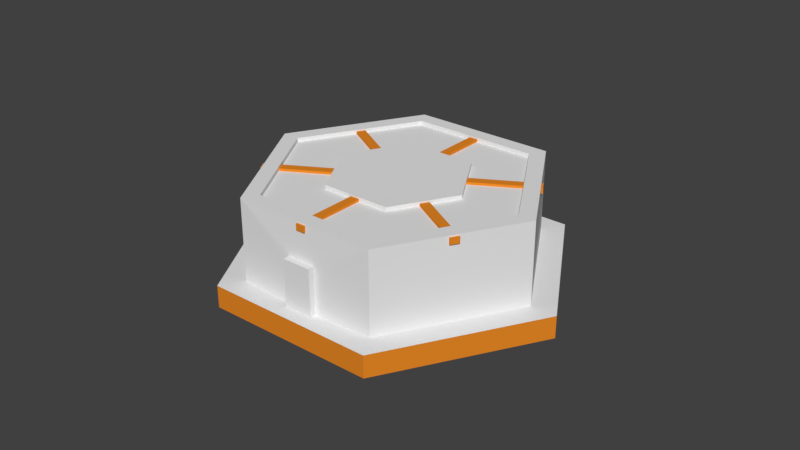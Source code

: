 # Source: room6.blend  (saved by Blender 2.79.0; exported with 4.5.12 LTS)
import bpy
from mathutils import Matrix  # noqa: F401  (used for matrix-valued properties, if any)

bpy.ops.wm.read_factory_settings(use_empty=True)
scene = bpy.context.scene
scene.name = 'Scene'

# ---- collections
col_collection_1 = bpy.data.collections.new('Collection 1'); scene.collection.children.link(col_collection_1)
col_collection_2 = bpy.data.collections.new('Collection 2'); scene.collection.children.link(col_collection_2)
col_collection_2.hide_render = True
col_collection_2.hide_viewport = True
col_collection_3 = bpy.data.collections.new('Collection 3'); scene.collection.children.link(col_collection_3)
col_collection_3.hide_render = True
col_collection_3.hide_viewport = True

# ---- materials (node trees are filled in below, after node groups)
mat_noche_estrellada = bpy.data.materials.new('noche-estrellada')
mat_noche_estrellada.alpha_threshold = 0.0
mat_noche_estrellada.use_transparent_shadow = False
mat_noche_estrellada.roughness = 0.5
mat_noche_estrellada.specular_intensity = 0.0
mat_wood = bpy.data.materials.new('Wood')
mat_wood.alpha_threshold = 0.0
mat_wood.use_transparent_shadow = False
mat_wood.diffuse_color = (0.8, 0.2484, 0.01914, 1.0)
mat_wood.roughness = 0.5
mat_guernica = bpy.data.materials.new('guernica')
mat_guernica.alpha_threshold = 0.0
mat_guernica.use_transparent_shadow = False
mat_guernica.roughness = 0.5
mat_guernica.specular_intensity = 0.0
mat_grito = bpy.data.materials.new('grito')
mat_grito.alpha_threshold = 0.0
mat_grito.use_transparent_shadow = False
mat_grito.roughness = 0.5
mat_grito.specular_intensity = 0.0
mat_tentacion = bpy.data.materials.new('tentacion')
mat_tentacion.alpha_threshold = 0.0
mat_tentacion.use_transparent_shadow = False
mat_tentacion.roughness = 0.5
mat_tentacion.specular_intensity = 0.0
mat_tiles = bpy.data.materials.new('Tiles')
mat_tiles.alpha_threshold = 0.0
mat_tiles.use_transparent_shadow = False
mat_tiles.roughness = 0.5
mat_material = bpy.data.materials.new('Material')
mat_material.alpha_threshold = 0.0
mat_material.use_transparent_shadow = False
mat_material.roughness = 0.5

# ---- material node trees

# ---- world
world_world = bpy.data.worlds.new('World'); scene.world = world_world
world_world.color = (0.05088, 0.05088, 0.05088)
world_world.use_sun_shadow = False
world_world.sun_shadow_jitter_overblur = 0.0
world_world.cycles.sampling_method = 'MANUAL'

# ---- meshes
me_cube_003 = bpy.data.meshes.new('Cube.003')
me_cube_003.from_pydata([], [], [])
me_cube_003.use_remesh_preserve_volume = False
me_cube_003.use_remesh_preserve_attributes = False
me_cube_003.use_mirror_vertex_groups = False
me_cube_003.update()
me_noche_estrellada_005 = bpy.data.meshes.new('noche-estrellada.005')
me_noche_estrellada_005.from_pydata([(2.8, -1.75, -0.3234), (2.8, -1.75, 0.3234), (-2.8, -1.75, -0.3234), (-2.8, -1.75, 0.3234), (2.8, 1.75, -0.3234), (2.8, 1.75, 0.3234), (-2.8, 1.75, 0.3234), (-2.8, 1.75, -0.3234)], [], [(2, 0, 1, 3), (0, 4, 5, 1), (3, 1, 5, 6), (2, 7, 4, 0), (4, 7, 6, 5), (2, 3, 6, 7)])
me_noche_estrellada_005.polygons.foreach_set('material_index', [1, 1, 1, 0, 1, 1])
_uv = me_noche_estrellada_005.uv_layers.new(name='UVMap')
_uv.uv.foreach_set('vector', [0.5, 0.0, 1.0, 0.0, 1.0, 0.0, 0.5, 0.0, 1.0, 0.0, 1.0, 0.5, 1.0, 0.5, 1.0, 0.0, 0.5, 0.0, 1.0, 0.0, 1.0, 0.5, 0.5, 0.5, 0.5, 0.0, 0.5, 0.5, 1.0, 0.5, 1.0, 0.0, 1.0, 0.5, 0.5, 0.5, 0.5, 0.5, 1.0, 0.5, 0.5, 0.0, 0.5, 0.0, 0.5, 0.5, 0.5, 0.5])
me_noche_estrellada_005.materials.append(mat_noche_estrellada)
me_noche_estrellada_005.materials.append(mat_wood)
me_noche_estrellada_005.use_remesh_preserve_volume = False
me_noche_estrellada_005.use_remesh_preserve_attributes = False
me_noche_estrellada_005.use_mirror_vertex_groups = False
me_noche_estrellada_005.update()
me_noche_estrellada_004 = bpy.data.meshes.new('noche-estrellada.004')
me_noche_estrellada_004.from_pydata([(-2.8, 1.75, -0.3234), (-2.8, 1.75, 0.3234), (2.8, 1.75, -0.3234), (2.8, 1.75, 0.3234), (-2.8, -1.75, -0.3234), (-2.8, -1.75, 0.3234), (2.8, -1.75, 0.3234), (2.8, -1.75, -0.3234)], [], [(2, 0, 1, 3), (5, 6, 3, 1), (4, 0, 2, 7), (0, 4, 5, 1), (2, 3, 6, 7), (4, 7, 6, 5)])
me_noche_estrellada_004.polygons.foreach_set('material_index', [1, 1, 0, 1, 1, 1])
_uv = me_noche_estrellada_004.uv_layers.new(name='UVMap')
_uv.uv.foreach_set('vector', [0.5, 1.0, 0.0, 1.0, 0.0, 1.0, 0.5, 1.0, 0.0, 0.5, 0.5, 0.5, 0.5, 1.0, 0.0, 1.0, 0.0, 0.5, 0.0, 1.0, 0.5, 1.0, 0.5, 0.5, 0.0, 1.0, 0.0, 0.5, 0.0, 0.5, 0.0, 1.0, 0.5, 1.0, 0.5, 1.0, 0.5, 0.5, 0.5, 0.5, 0.0, 0.5, 0.5, 0.5, 0.5, 0.5, 0.0, 0.5])
me_noche_estrellada_004.materials.append(mat_noche_estrellada)
me_noche_estrellada_004.materials.append(mat_wood)
me_noche_estrellada_004.use_remesh_preserve_volume = False
me_noche_estrellada_004.use_remesh_preserve_attributes = False
me_noche_estrellada_004.use_mirror_vertex_groups = False
me_noche_estrellada_004.update()
me_noche_estrellada_003 = bpy.data.meshes.new('noche-estrellada.003')
me_noche_estrellada_003.from_pydata([(2.8, 1.75, -0.3234), (2.8, 1.75, 0.3234), (-2.8, 1.75, -0.3234), (-2.8, 1.75, 0.3234), (2.8, -1.75, -0.3234), (2.8, -1.75, 0.3234), (-2.8, -1.75, 0.3234), (-2.8, -1.75, -0.3234)], [], [(7, 2, 0, 4), (6, 5, 1, 3), (4, 0, 1, 5), (0, 2, 3, 1), (2, 7, 6, 3), (4, 5, 6, 7)])
me_noche_estrellada_003.polygons.foreach_set('material_index', [0, 1, 1, 1, 1, 1])
_uv = me_noche_estrellada_003.uv_layers.new(name='UVMap')
_uv.uv.foreach_set('vector', [0.5, 0.5, 0.5, 1.0, 1.0, 1.0, 1.0, 0.5, 0.5, 0.5, 1.0, 0.5, 1.0, 1.0, 0.5, 1.0, 1.0, 0.5, 1.0, 1.0, 1.0, 1.0, 1.0, 0.5, 1.0, 1.0, 0.5, 1.0, 0.5, 1.0, 1.0, 1.0, 0.5, 1.0, 0.5, 0.5, 0.5, 0.5, 0.5, 1.0, 1.0, 0.5, 1.0, 0.5, 0.5, 0.5, 0.5, 0.5])
me_noche_estrellada_003.materials.append(mat_noche_estrellada)
me_noche_estrellada_003.materials.append(mat_wood)
me_noche_estrellada_003.use_remesh_preserve_volume = False
me_noche_estrellada_003.use_remesh_preserve_attributes = False
me_noche_estrellada_003.use_mirror_vertex_groups = False
me_noche_estrellada_003.update()
me_noche_estrellada_002 = bpy.data.meshes.new('noche-estrellada.002')
me_noche_estrellada_002.from_pydata([(-2.8, -1.75, -0.3234), (-2.8, -1.75, 0.3234), (2.8, -1.75, -0.3234), (2.8, -1.75, 0.3234), (-2.8, 1.75, -0.3234), (-2.8, 1.75, 0.3234), (2.8, 1.75, 0.3234), (2.8, 1.75, -0.3234)], [], [(4, 0, 1, 5), (0, 2, 3, 1), (0, 4, 7, 2), (1, 3, 6, 5), (4, 5, 6, 7), (3, 2, 7, 6)])
me_noche_estrellada_002.polygons.foreach_set('material_index', [1, 1, 0, 1, 1, 1])
_uv = me_noche_estrellada_002.uv_layers.new(name='UVMap')
_uv.uv.foreach_set('vector', [0.0, 0.5, 0.0, 0.0, 0.0, 0.0, 0.0, 0.5, 0.0, 0.0, 0.5, 0.0, 0.5, 0.0, 0.0, 0.0, 0.0, 0.0, 0.0, 0.5, 0.5, 0.5, 0.5, 0.0, 0.0, 0.0, 0.5, 0.0, 0.5, 0.5, 0.0, 0.5, 0.0, 0.5, 0.0, 0.5, 0.5, 0.5, 0.5, 0.5, 0.5, 0.0, 0.5, 0.0, 0.5, 0.5, 0.5, 0.5])
me_noche_estrellada_002.materials.append(mat_noche_estrellada)
me_noche_estrellada_002.materials.append(mat_wood)
me_noche_estrellada_002.use_remesh_preserve_volume = False
me_noche_estrellada_002.use_remesh_preserve_attributes = False
me_noche_estrellada_002.use_mirror_vertex_groups = False
me_noche_estrellada_002.update()
me_cube_002 = bpy.data.meshes.new('Cube.002')
me_cube_002.from_pydata([], [], [])
me_cube_002.use_remesh_preserve_volume = False
me_cube_002.use_remesh_preserve_attributes = False
me_cube_002.use_mirror_vertex_groups = False
me_cube_002.update()
me_guernica_005 = bpy.data.meshes.new('guernica.005')
me_guernica_005.from_pydata([(-3.793, -1.718, 0.2854), (-3.793, -1.718, -0.2854), (3.793, -1.718, 0.2854), (3.793, -1.718, -0.2854), (-3.793, 1.718, 0.2854), (-3.793, 1.718, -0.2854), (3.793, 1.718, -0.2854), (3.793, 1.718, 0.2854)], [], [(4, 5, 1, 0), (0, 1, 3, 2), (0, 2, 7, 4), (1, 5, 6, 3), (7, 6, 5, 4), (3, 6, 7, 2)])
me_guernica_005.polygons.foreach_set('material_index', [1, 1, 0, 1, 1, 1])
_uv = me_guernica_005.uv_layers.new(name='UVMap')
_uv.uv.foreach_set('vector', [0.0, 0.5, 0.0, 0.5, 0.0, 0.0, 0.0, 0.0, 0.0, 0.0, 0.0, 0.0, 0.5, 0.0, 0.5, 0.0, 0.0, 0.0, 0.5, 0.0, 0.5, 0.5, 0.0, 0.5, 0.0, 0.0, 0.0, 0.5, 0.5, 0.5, 0.5, 0.0, 0.5, 0.5, 0.5, 0.5, 0.0, 0.5, 0.0, 0.5, 0.5, 0.0, 0.5, 0.5, 0.5, 0.5, 0.5, 0.0])
me_guernica_005.materials.append(mat_guernica)
me_guernica_005.materials.append(mat_wood)
me_guernica_005.use_remesh_preserve_volume = False
me_guernica_005.use_remesh_preserve_attributes = False
me_guernica_005.use_mirror_vertex_groups = False
me_guernica_005.update()
me_guernica_004 = bpy.data.meshes.new('guernica.004')
me_guernica_004.from_pydata([(3.793, 1.718, 0.2854), (3.793, 1.718, -0.2854), (-3.793, 1.718, 0.2854), (-3.793, 1.718, -0.2854), (3.793, -1.718, 0.2854), (3.793, -1.718, -0.2854), (-3.793, -1.718, -0.2854), (-3.793, -1.718, 0.2854)], [], [(7, 4, 0, 2), (6, 3, 1, 5), (4, 5, 1, 0), (0, 1, 3, 2), (4, 7, 6, 5), (2, 3, 6, 7)])
me_guernica_004.polygons.foreach_set('material_index', [0, 1, 1, 1, 1, 1])
_uv = me_guernica_004.uv_layers.new(name='UVMap')
_uv.uv.foreach_set('vector', [0.5, 0.5, 1.0, 0.5, 1.0, 1.0, 0.5, 1.0, 0.5, 0.5, 0.5, 1.0, 1.0, 1.0, 1.0, 0.5, 1.0, 0.5, 1.0, 0.5, 1.0, 1.0, 1.0, 1.0, 1.0, 1.0, 1.0, 1.0, 0.5, 1.0, 0.5, 1.0, 1.0, 0.5, 0.5, 0.5, 0.5, 0.5, 1.0, 0.5, 0.5, 1.0, 0.5, 1.0, 0.5, 0.5, 0.5, 0.5])
me_guernica_004.materials.append(mat_guernica)
me_guernica_004.materials.append(mat_wood)
me_guernica_004.use_remesh_preserve_volume = False
me_guernica_004.use_remesh_preserve_attributes = False
me_guernica_004.use_mirror_vertex_groups = False
me_guernica_004.update()
me_guernica_003 = bpy.data.meshes.new('guernica.003')
me_guernica_003.from_pydata([(-3.793, 1.718, 0.2854), (-3.793, 1.718, -0.2854), (3.793, 1.718, 0.2854), (3.793, 1.718, -0.2854), (-3.793, -1.718, 0.2854), (-3.793, -1.718, -0.2854), (3.793, -1.718, -0.2854), (3.793, -1.718, 0.2854)], [], [(2, 3, 1, 0), (5, 1, 3, 6), (4, 7, 2, 0), (0, 1, 5, 4), (3, 2, 7, 6), (7, 4, 5, 6)])
me_guernica_003.polygons.foreach_set('material_index', [1, 1, 0, 1, 1, 1])
_uv = me_guernica_003.uv_layers.new(name='UVMap')
_uv.uv.foreach_set('vector', [0.5, 1.0, 0.5, 1.0, 0.0, 1.0, 0.0, 1.0, 0.0, 0.5, 0.0, 1.0, 0.5, 1.0, 0.5, 0.5, 0.0, 0.5, 0.5, 0.5, 0.5, 1.0, 0.0, 1.0, 0.0, 1.0, 0.0, 1.0, 0.0, 0.5, 0.0, 0.5, 0.5, 1.0, 0.5, 1.0, 0.5, 0.5, 0.5, 0.5, 0.5, 0.5, 0.0, 0.5, 0.0, 0.5, 0.5, 0.5])
me_guernica_003.materials.append(mat_guernica)
me_guernica_003.materials.append(mat_wood)
me_guernica_003.use_remesh_preserve_volume = False
me_guernica_003.use_remesh_preserve_attributes = False
me_guernica_003.use_mirror_vertex_groups = False
me_guernica_003.update()
me_guernica_002 = bpy.data.meshes.new('guernica.002')
me_guernica_002.from_pydata([(3.793, -1.718, 0.2854), (3.793, -1.718, -0.2854), (-3.793, -1.718, 0.2854), (-3.793, -1.718, -0.2854), (3.793, 1.718, 0.2854), (3.793, 1.718, -0.2854), (-3.793, 1.718, -0.2854), (-3.793, 1.718, 0.2854)], [], [(2, 3, 1, 0), (0, 1, 5, 4), (3, 6, 5, 1), (2, 0, 4, 7), (2, 7, 6, 3), (4, 5, 6, 7)])
me_guernica_002.polygons.foreach_set('material_index', [1, 1, 1, 0, 1, 1])
_uv = me_guernica_002.uv_layers.new(name='UVMap')
_uv.uv.foreach_set('vector', [0.5, 0.0, 0.5, 0.0, 1.0, 0.0, 1.0, 0.0, 1.0, 0.0, 1.0, 0.0, 1.0, 0.5, 1.0, 0.5, 0.5, 0.0, 0.5, 0.5, 1.0, 0.5, 1.0, 0.0, 0.5, 0.0, 1.0, 0.0, 1.0, 0.5, 0.5, 0.5, 0.5, 0.0, 0.5, 0.5, 0.5, 0.5, 0.5, 0.0, 1.0, 0.5, 1.0, 0.5, 0.5, 0.5, 0.5, 0.5])
me_guernica_002.materials.append(mat_guernica)
me_guernica_002.materials.append(mat_wood)
me_guernica_002.use_remesh_preserve_volume = False
me_guernica_002.use_remesh_preserve_attributes = False
me_guernica_002.use_mirror_vertex_groups = False
me_guernica_002.update()
me_cube_001 = bpy.data.meshes.new('Cube.001')
me_cube_001.from_pydata([], [], [])
me_cube_001.use_remesh_preserve_volume = False
me_cube_001.use_remesh_preserve_attributes = False
me_cube_001.use_mirror_vertex_groups = False
me_cube_001.update()
me_grito_005 = bpy.data.meshes.new('grito.005')
me_grito_005.from_pydata([(-1.542, -1.913, 0.2037), (-1.542, -1.913, -0.2037), (1.542, -1.913, 0.2037), (1.542, -1.913, -0.2037), (-1.542, 1.913, 0.2037), (-1.542, 1.913, -0.2037), (1.542, 1.913, -0.2037), (1.542, 1.913, 0.2037)], [], [(4, 5, 1, 0), (0, 1, 3, 2), (0, 2, 7, 4), (1, 5, 6, 3), (7, 6, 5, 4), (3, 6, 7, 2)])
me_grito_005.polygons.foreach_set('material_index', [1, 1, 0, 1, 1, 1])
_uv = me_grito_005.uv_layers.new(name='UVMap')
_uv.uv.foreach_set('vector', [0.0, 0.5, 0.0, 0.5, 0.0, 0.0, 0.0, 0.0, 0.0, 0.0, 0.0, 0.0, 0.5, 0.0, 0.5, 0.0, 0.0, 0.0, 0.5, 0.0, 0.5, 0.5, 0.0, 0.5, 0.0, 0.0, 0.0, 0.5, 0.5, 0.5, 0.5, 0.0, 0.5, 0.5, 0.5, 0.5, 0.0, 0.5, 0.0, 0.5, 0.5, 0.0, 0.5, 0.5, 0.5, 0.5, 0.5, 0.0])
me_grito_005.materials.append(mat_grito)
me_grito_005.materials.append(mat_wood)
me_grito_005.use_remesh_preserve_volume = False
me_grito_005.use_remesh_preserve_attributes = False
me_grito_005.use_mirror_vertex_groups = False
me_grito_005.update()
me_grito_004 = bpy.data.meshes.new('grito.004')
me_grito_004.from_pydata([(-1.542, 1.913, 0.2037), (-1.542, 1.913, -0.2037), (1.542, 1.913, 0.2037), (1.542, 1.913, -0.2037), (-1.542, -1.913, 0.2037), (-1.542, -1.913, -0.2037), (1.542, -1.913, -0.2037), (1.542, -1.913, 0.2037)], [], [(2, 3, 1, 0), (5, 1, 3, 6), (4, 7, 2, 0), (0, 1, 5, 4), (3, 2, 7, 6), (7, 4, 5, 6)])
me_grito_004.polygons.foreach_set('material_index', [1, 1, 0, 1, 1, 1])
_uv = me_grito_004.uv_layers.new(name='UVMap')
_uv.uv.foreach_set('vector', [0.5, 1.0, 0.5, 1.0, 0.0, 1.0, 0.0, 1.0, 0.0, 0.5, 0.0, 1.0, 0.5, 1.0, 0.5, 0.5, 0.0, 0.5, 0.5, 0.5, 0.5, 1.0, 0.0, 1.0, 0.0, 1.0, 0.0, 1.0, 0.0, 0.5, 0.0, 0.5, 0.5, 1.0, 0.5, 1.0, 0.5, 0.5, 0.5, 0.5, 0.5, 0.5, 0.0, 0.5, 0.0, 0.5, 0.5, 0.5])
me_grito_004.materials.append(mat_grito)
me_grito_004.materials.append(mat_wood)
me_grito_004.use_remesh_preserve_volume = False
me_grito_004.use_remesh_preserve_attributes = False
me_grito_004.use_mirror_vertex_groups = False
me_grito_004.update()
me_grito_003 = bpy.data.meshes.new('grito.003')
me_grito_003.from_pydata([(1.542, 1.913, 0.2037), (1.542, 1.913, -0.2037), (-1.542, 1.913, 0.2037), (-1.542, 1.913, -0.2037), (1.542, -1.913, 0.2037), (1.542, -1.913, -0.2037), (-1.542, -1.913, -0.2037), (-1.542, -1.913, 0.2037)], [], [(7, 4, 0, 2), (6, 3, 1, 5), (4, 5, 1, 0), (0, 1, 3, 2), (3, 6, 7, 2), (5, 4, 7, 6)])
me_grito_003.polygons.foreach_set('material_index', [0, 1, 1, 1, 1, 1])
_uv = me_grito_003.uv_layers.new(name='UVMap')
_uv.uv.foreach_set('vector', [0.5, 0.5, 1.0, 0.5, 1.0, 1.0, 0.5, 1.0, 0.5, 0.5, 0.5, 1.0, 1.0, 1.0, 1.0, 0.5, 1.0, 0.5, 1.0, 0.5, 1.0, 1.0, 1.0, 1.0, 1.0, 1.0, 1.0, 1.0, 0.5, 1.0, 0.5, 1.0, 0.5, 1.0, 0.5, 0.5, 0.5, 0.5, 0.5, 1.0, 1.0, 0.5, 1.0, 0.5, 0.5, 0.5, 0.5, 0.5])
me_grito_003.materials.append(mat_grito)
me_grito_003.materials.append(mat_wood)
me_grito_003.use_remesh_preserve_volume = False
me_grito_003.use_remesh_preserve_attributes = False
me_grito_003.use_mirror_vertex_groups = False
me_grito_003.update()
me_grito_002 = bpy.data.meshes.new('grito.002')
me_grito_002.from_pydata([(1.542, -1.913, 0.2037), (1.542, -1.913, -0.2037), (-1.542, -1.913, 0.2037), (-1.542, -1.913, -0.2037), (1.542, 1.913, 0.2037), (1.542, 1.913, -0.2037), (-1.542, 1.913, -0.2037), (-1.542, 1.913, 0.2037)], [], [(2, 3, 1, 0), (0, 1, 5, 4), (3, 6, 5, 1), (2, 0, 4, 7), (5, 6, 7, 4), (3, 2, 7, 6)])
me_grito_002.polygons.foreach_set('material_index', [1, 1, 1, 0, 1, 1])
_uv = me_grito_002.uv_layers.new(name='UVMap')
_uv.uv.foreach_set('vector', [0.5, 0.0, 0.5, 0.0, 1.0, 0.0, 1.0, 0.0, 1.0, 0.0, 1.0, 0.0, 1.0, 0.5, 1.0, 0.5, 0.5, 0.0, 0.5, 0.5, 1.0, 0.5, 1.0, 0.0, 0.5, 0.0, 1.0, 0.0, 1.0, 0.5, 0.5, 0.5, 1.0, 0.5, 0.5, 0.5, 0.5, 0.5, 1.0, 0.5, 0.5, 0.0, 0.5, 0.0, 0.5, 0.5, 0.5, 0.5])
me_grito_002.materials.append(mat_grito)
me_grito_002.materials.append(mat_wood)
me_grito_002.use_remesh_preserve_volume = False
me_grito_002.use_remesh_preserve_attributes = False
me_grito_002.use_mirror_vertex_groups = False
me_grito_002.update()
me_cube = bpy.data.meshes.new('Cube')
me_cube.from_pydata([], [], [])
me_cube.use_remesh_preserve_volume = False
me_cube.use_remesh_preserve_attributes = False
me_cube.use_mirror_vertex_groups = False
me_cube.update()
me_tentacion_007 = bpy.data.meshes.new('tentacion.007')
me_tentacion_007.from_pydata([(-2.544, -1.91, 0.2327), (-2.544, -1.91, -0.2327), (2.544, -1.91, -0.2327), (2.544, -1.91, 0.2327), (-2.544, 1.91, -0.2327), (-2.544, 1.91, 0.2327), (2.544, 1.91, 0.2327), (2.544, 1.91, -0.2327)], [], [(2, 3, 0, 1), (1, 4, 7, 2), (0, 3, 6, 5), (1, 0, 5, 4), (4, 5, 6, 7), (3, 2, 7, 6)])
me_tentacion_007.polygons.foreach_set('material_index', [1, 0, 1, 1, 1, 1])
_uv = me_tentacion_007.uv_layers.new(name='UVMap')
_uv.uv.foreach_set('vector', [0.5, 0.0, 0.5, 0.0, 0.0, 0.0, 0.0, 0.0, 0.0, 0.0, 0.0, 0.5, 0.5, 0.5, 0.5, 0.0, 0.0, 0.0, 0.5, 0.0, 0.5, 0.5, 0.0, 0.5, 0.0, 0.0, 0.0, 0.0, 0.0, 0.5, 0.0, 0.5, 0.0, 0.5, 0.0, 0.5, 0.5, 0.5, 0.5, 0.5, 0.5, 0.0, 0.5, 0.0, 0.5, 0.5, 0.5, 0.5])
me_tentacion_007.materials.append(mat_tentacion)
me_tentacion_007.materials.append(mat_wood)
me_tentacion_007.use_remesh_preserve_volume = False
me_tentacion_007.use_remesh_preserve_attributes = False
me_tentacion_007.use_mirror_vertex_groups = False
me_tentacion_007.update()
me_tentacion_006 = bpy.data.meshes.new('tentacion.006')
me_tentacion_006.from_pydata([(-2.544, 1.91, 0.2327), (-2.544, 1.91, -0.2327), (2.544, 1.91, -0.2327), (2.544, 1.91, 0.2327), (-2.544, -1.91, -0.2327), (-2.544, -1.91, 0.2327), (2.544, -1.91, 0.2327), (2.544, -1.91, -0.2327)], [], [(4, 5, 0, 1), (1, 0, 3, 2), (5, 6, 3, 0), (4, 1, 2, 7), (2, 3, 6, 7), (4, 7, 6, 5)])
me_tentacion_006.polygons.foreach_set('material_index', [1, 1, 1, 0, 1, 1])
_uv = me_tentacion_006.uv_layers.new(name='UVMap')
_uv.uv.foreach_set('vector', [0.0, 0.5, 0.0, 0.5, 0.0, 1.0, 0.0, 1.0, 0.0, 1.0, 0.0, 1.0, 0.5, 1.0, 0.5, 1.0, 0.0, 0.5, 0.5, 0.5, 0.5, 1.0, 0.0, 1.0, 0.0, 0.5, 0.0, 1.0, 0.5, 1.0, 0.5, 0.5, 0.5, 1.0, 0.5, 1.0, 0.5, 0.5, 0.5, 0.5, 0.0, 0.5, 0.5, 0.5, 0.5, 0.5, 0.0, 0.5])
me_tentacion_006.materials.append(mat_tentacion)
me_tentacion_006.materials.append(mat_wood)
me_tentacion_006.use_remesh_preserve_volume = False
me_tentacion_006.use_remesh_preserve_attributes = False
me_tentacion_006.use_mirror_vertex_groups = False
me_tentacion_006.update()
me_tentacion_005 = bpy.data.meshes.new('tentacion.005')
me_tentacion_005.from_pydata([(2.544, 1.91, 0.2327), (2.544, 1.91, -0.2327), (-2.544, 1.91, -0.2327), (-2.544, 1.91, 0.2327), (2.544, -1.91, -0.2327), (2.544, -1.91, 0.2327), (-2.544, -1.91, 0.2327), (-2.544, -1.91, -0.2327)], [], [(7, 2, 1, 4), (6, 5, 0, 3), (2, 3, 0, 1), (1, 0, 5, 4), (2, 7, 6, 3), (4, 5, 6, 7)])
me_tentacion_005.polygons.foreach_set('material_index', [0, 1, 1, 1, 1, 1])
_uv = me_tentacion_005.uv_layers.new(name='UVMap')
_uv.uv.foreach_set('vector', [0.5, 0.5, 0.5, 1.0, 1.0, 1.0, 1.0, 0.5, 0.5, 0.5, 1.0, 0.5, 1.0, 1.0, 0.5, 1.0, 0.5, 1.0, 0.5, 1.0, 1.0, 1.0, 1.0, 1.0, 1.0, 1.0, 1.0, 1.0, 1.0, 0.5, 1.0, 0.5, 0.5, 1.0, 0.5, 0.5, 0.5, 0.5, 0.5, 1.0, 1.0, 0.5, 1.0, 0.5, 0.5, 0.5, 0.5, 0.5])
me_tentacion_005.materials.append(mat_tentacion)
me_tentacion_005.materials.append(mat_wood)
me_tentacion_005.use_remesh_preserve_volume = False
me_tentacion_005.use_remesh_preserve_attributes = False
me_tentacion_005.use_mirror_vertex_groups = False
me_tentacion_005.update()
me_tentacion_004 = bpy.data.meshes.new('tentacion.004')
me_tentacion_004.from_pydata([(2.544, -1.91, 0.2327), (2.544, -1.91, -0.2327), (-2.544, -1.91, -0.2327), (-2.544, -1.91, 0.2327), (2.544, 1.91, -0.2327), (2.544, 1.91, 0.2327), (-2.544, 1.91, 0.2327), (-2.544, 1.91, -0.2327)], [], [(4, 5, 0, 1), (1, 0, 3, 2), (3, 0, 5, 6), (2, 7, 4, 1), (4, 7, 6, 5), (2, 3, 6, 7)])
me_tentacion_004.polygons.foreach_set('material_index', [1, 1, 1, 0, 1, 1])
_uv = me_tentacion_004.uv_layers.new(name='UVMap')
_uv.uv.foreach_set('vector', [1.0, 0.5, 1.0, 0.5, 1.0, 0.0, 1.0, 0.0, 1.0, 0.0, 1.0, 0.0, 0.5, 0.0, 0.5, 0.0, 0.5, 0.0, 1.0, 0.0, 1.0, 0.5, 0.5, 0.5, 0.5, 0.0, 0.5, 0.5, 1.0, 0.5, 1.0, 0.0, 1.0, 0.5, 0.5, 0.5, 0.5, 0.5, 1.0, 0.5, 0.5, 0.0, 0.5, 0.0, 0.5, 0.5, 0.5, 0.5])
me_tentacion_004.materials.append(mat_tentacion)
me_tentacion_004.materials.append(mat_wood)
me_tentacion_004.use_remesh_preserve_volume = False
me_tentacion_004.use_remesh_preserve_attributes = False
me_tentacion_004.use_mirror_vertex_groups = False
me_tentacion_004.update()
me_cube_005 = bpy.data.meshes.new('Cube.005')
me_cube_005.from_pydata([(-1.0, -1.0, -1.0), (-1.0, -1.0, 1.0), (-1.0, 1.0, -1.0), (-1.0, 1.0, 1.0), (1.0, -1.0, -1.0), (1.0, -1.0, 1.0), (1.0, 1.0, -1.0), (1.0, 1.0, 1.0)], [], [(0, 1, 3, 2), (2, 3, 7, 6), (6, 7, 5, 4), (4, 5, 1, 0), (2, 6, 4, 0), (7, 3, 1, 5)])
me_cube_005.use_remesh_preserve_volume = False
me_cube_005.use_remesh_preserve_attributes = False
me_cube_005.use_mirror_vertex_groups = False
me_cube_005.update()
me_cube_004 = bpy.data.meshes.new('Cube.004')
me_cube_004.from_pydata([(-1.0, -1.0, -1.0), (-1.0, -1.0, 1.0), (-1.0, 1.0, -1.0), (-1.0, 1.0, 1.0), (1.0, -1.0, -1.0), (1.0, -1.0, 1.0), (1.0, 1.0, -1.0), (1.0, 1.0, 1.0)], [], [(0, 1, 3, 2), (2, 3, 7, 6), (6, 7, 5, 4), (4, 5, 1, 0), (2, 6, 4, 0), (7, 3, 1, 5)])
me_cube_004.use_remesh_preserve_volume = False
me_cube_004.use_remesh_preserve_attributes = False
me_cube_004.use_mirror_vertex_groups = False
me_cube_004.update()
me_plane = bpy.data.meshes.new('Plane')
me_plane.from_pydata([(-0.9, -0.9, 9.948e-14), (0.9, -0.9, -1.279e-13), (-0.9, 0.9, 1.279e-13), (0.9, 0.9, -9.948e-14), (-0.4775, 21.66, -1.938e-06), (0.4225, -22.56, 1.861e-06), (-0.4225, 22.56, -1.861e-06), (0.4775, -21.66, 1.938e-06), (0.4225, 22.56, -2.016e-06), (-0.4775, -21.66, 1.784e-06), (0.4775, 21.66, -1.784e-06), (-0.4225, -22.56, 2.016e-06)], [], [(0, 1, 3, 2), (4, 5, 7, 6), (8, 9, 11, 10)])
me_plane.materials.append(mat_wood)
me_plane.use_remesh_preserve_volume = False
me_plane.use_remesh_preserve_attributes = False
me_plane.use_mirror_vertex_groups = False
me_plane.update()
me_circle_007 = bpy.data.meshes.new('Circle.007')
me_circle_007.from_pydata([(0.0, 8.0, 0.0), (-6.928, 4.0, 0.0), (-6.928, -4.0, 0.0), (6.994e-07, -8.0, 0.0), (6.928, -4.0, 0.0), (6.928, 4.0, 0.0)], [], [(1, 0, 5, 4, 3, 2)])
me_circle_007.use_remesh_preserve_volume = False
me_circle_007.use_remesh_preserve_attributes = False
me_circle_007.use_mirror_vertex_groups = False
me_circle_007.update()
me_circle_004 = bpy.data.meshes.new('Circle.004')
me_circle_004.from_pydata([(0.0, 8.0, 0.0), (-6.928, 4.0, 0.0), (-6.928, -4.0, 0.0), (6.994e-07, -8.0, 0.0), (6.928, -4.0, 0.0), (6.928, 4.0, 0.0), (-6.928, 4.0, -1.03), (0.0, 8.0, -1.03), (-6.928, -4.0, -1.03), (6.994e-07, -8.0, -1.03), (6.928, -4.0, -1.03), (6.928, 4.0, -1.03)], [], [(1, 2, 3, 4, 5, 0), (6, 7, 11, 10, 9, 8), (5, 11, 7, 0), (3, 9, 10, 4), (1, 6, 8, 2), (4, 10, 11, 5), (2, 8, 9, 3), (0, 7, 6, 1)])
_uv = me_circle_004.uv_layers.new(name='UVMap')
_uv.uv.foreach_set('vector', [-0.08097, 0.5, 0.2095, -0.003132, 0.7905, -0.003132, 1.081, 0.5, 0.7905, 1.003, 0.2095, 1.003, -0.08097, 0.5, 0.2095, 1.003, 0.7905, 1.003, 1.081, 0.5, 0.7905, -0.003132, 0.2095, -0.003132, 1.102, 0.5776, 1.102, 0.4224, -0.1023, 0.4224, -0.1023, 0.5776, -0.1023, 0.5776, -0.1023, 0.4224, 1.102, 0.4224, 1.102, 0.5776, 1.102, 0.5776, 1.102, 0.4224, -0.1023, 0.4224, -0.1023, 0.5776, -0.1023, 0.5776, -0.1023, 0.4224, 1.102, 0.4224, 1.102, 0.5776, -0.1023, 0.5776, -0.1023, 0.4224, 1.102, 0.4224, 1.102, 0.5776, 1.102, 0.5776, 1.102, 0.4224, -0.1023, 0.4224, -0.1023, 0.5776])
me_circle_004.use_remesh_preserve_volume = False
me_circle_004.use_remesh_preserve_attributes = False
me_circle_004.use_mirror_vertex_groups = False
me_circle_004.update()
me_guernica_001 = bpy.data.meshes.new('guernica.001')
me_guernica_001.from_pydata([(-1.104, -0.5, 0.0), (1.104, -0.5, 0.0), (-1.104, 0.5, 0.0), (1.104, 0.5, 0.0), (-1.104, 0.5, -0.242), (-1.104, -0.5, -0.242), (1.104, -0.5, -0.242), (1.104, 0.5, -0.242)], [], [(0, 1, 3, 2), (5, 4, 7, 6), (3, 7, 4, 2), (0, 5, 6, 1), (1, 6, 7, 3), (2, 4, 5, 0)])
me_guernica_001.polygons.foreach_set('material_index', [0, 1, 1, 1, 1, 1])
_uv = me_guernica_001.uv_layers.new(name='UVMap')
_uv.uv.foreach_set('vector', [0.0, 0.0, 1.0, 0.0, 1.0, 1.0, 0.0, 1.0, 0.0, 0.0, 0.0, 1.0, 1.0, 1.0, 1.0, 0.0, 1.0, 1.0, 1.0, 1.0, 0.0, 1.0, 0.0, 1.0, 0.0, 0.0, 0.0, 0.0, 1.0, 0.0, 1.0, 0.0, 1.0, 0.0, 1.0, 0.0, 1.0, 1.0, 1.0, 1.0, 0.0, 1.0, 0.0, 1.0, 0.0, 0.0, 0.0, 0.0])
me_guernica_001.materials.append(mat_guernica)
me_guernica_001.materials.append(mat_wood)
me_guernica_001.use_remesh_preserve_volume = False
me_guernica_001.use_remesh_preserve_attributes = False
me_guernica_001.use_mirror_vertex_groups = False
me_guernica_001.update()
me_guernica = bpy.data.meshes.new('guernica')
me_guernica.from_pydata([(-1.104, -0.5, 0.0), (1.104, -0.5, 0.0), (-1.104, 0.5, 0.0), (1.104, 0.5, 0.0), (-1.104, 0.5, -0.08305), (-1.104, -0.5, -0.08305), (1.104, -0.5, -0.08305), (1.104, 0.5, -0.08305)], [], [(0, 1, 3, 2), (5, 4, 7, 6), (3, 7, 4, 2), (0, 5, 6, 1), (1, 6, 7, 3), (2, 4, 5, 0)])
me_guernica.polygons.foreach_set('material_index', [0, 1, 1, 1, 1, 1])
_uv = me_guernica.uv_layers.new(name='UVMap')
_uv.uv.foreach_set('vector', [0.0, 0.0, 1.0, 0.0, 1.0, 1.0, 0.0, 1.0, 0.0, 0.0, 0.0, 1.0, 1.0, 1.0, 1.0, 0.0, 1.0, 1.0, 1.0, 1.0, 0.0, 1.0, 0.0, 1.0, 0.0, 0.0, 0.0, 0.0, 1.0, 0.0, 1.0, 0.0, 1.0, 0.0, 1.0, 0.0, 1.0, 1.0, 1.0, 1.0, 0.0, 1.0, 0.0, 1.0, 0.0, 0.0, 0.0, 0.0])
me_guernica.materials.append(mat_guernica)
me_guernica.materials.append(mat_wood)
me_guernica.use_remesh_preserve_volume = False
me_guernica.use_remesh_preserve_attributes = False
me_guernica.use_mirror_vertex_groups = False
me_guernica.update()
me_noche_estrellada_001 = bpy.data.meshes.new('noche-estrellada.001')
me_noche_estrellada_001.from_pydata([(-0.8, -0.5, 0.0), (0.8, -0.5, 0.0), (-0.8, 0.5, 0.0), (0.8, 0.5, 0.0), (-0.8, 0.5, 0.2441), (-0.8, -0.5, 0.2441), (0.8, -0.5, 0.2441), (0.8, 0.5, 0.2441)], [], [(0, 2, 3, 1), (5, 6, 7, 4), (2, 0, 5, 4), (3, 2, 4, 7), (0, 1, 6, 5), (1, 3, 7, 6)])
me_noche_estrellada_001.polygons.foreach_set('material_index', [0, 1, 1, 1, 1, 1])
_uv = me_noche_estrellada_001.uv_layers.new(name='UVMap')
_uv.uv.foreach_set('vector', [0.0, 0.0, 0.0, 1.0, 1.0, 1.0, 1.0, 0.0, 0.0, 0.0, 1.0, 0.0, 1.0, 1.0, 0.0, 1.0, 0.0, 1.0, 0.0, 0.0, 0.0, 0.0, 0.0, 1.0, 1.0, 1.0, 0.0, 1.0, 0.0, 1.0, 1.0, 1.0, 0.0, 0.0, 1.0, 0.0, 1.0, 0.0, 0.0, 0.0, 1.0, 0.0, 1.0, 1.0, 1.0, 1.0, 1.0, 0.0])
me_noche_estrellada_001.materials.append(mat_noche_estrellada)
me_noche_estrellada_001.materials.append(mat_wood)
me_noche_estrellada_001.use_remesh_preserve_volume = False
me_noche_estrellada_001.use_remesh_preserve_attributes = False
me_noche_estrellada_001.use_mirror_vertex_groups = False
me_noche_estrellada_001.update()
me_noche_estrellada = bpy.data.meshes.new('noche-estrellada')
me_noche_estrellada.from_pydata([(-0.8, -0.5, 0.0), (0.8, -0.5, 0.0), (-0.8, 0.5, 0.0), (0.8, 0.5, 0.0), (-0.8, 0.5, 0.0924), (-0.8, -0.5, 0.0924), (0.8, -0.5, 0.0924), (0.8, 0.5, 0.0924)], [], [(0, 2, 3, 1), (5, 6, 7, 4), (2, 0, 5, 4), (3, 2, 4, 7), (0, 1, 6, 5), (1, 3, 7, 6)])
me_noche_estrellada.polygons.foreach_set('material_index', [0, 1, 1, 1, 1, 1])
_uv = me_noche_estrellada.uv_layers.new(name='UVMap')
_uv.uv.foreach_set('vector', [0.0, 0.0, 0.0, 1.0, 1.0, 1.0, 1.0, 0.0, 0.0, 0.0, 1.0, 0.0, 1.0, 1.0, 0.0, 1.0, 0.0, 1.0, 0.0, 0.0, 0.0, 0.0, 0.0, 1.0, 1.0, 1.0, 0.0, 1.0, 0.0, 1.0, 1.0, 1.0, 0.0, 0.0, 1.0, 0.0, 1.0, 0.0, 0.0, 0.0, 1.0, 0.0, 1.0, 1.0, 1.0, 1.0, 1.0, 0.0])
me_noche_estrellada.materials.append(mat_noche_estrellada)
me_noche_estrellada.materials.append(mat_wood)
me_noche_estrellada.use_remesh_preserve_volume = False
me_noche_estrellada.use_remesh_preserve_attributes = False
me_noche_estrellada.use_mirror_vertex_groups = False
me_noche_estrellada.update()
me_grito_001 = bpy.data.meshes.new('grito.001')
me_grito_001.from_pydata([(-0.403, -0.5, 0.0), (0.403, -0.5, 0.0), (-0.403, 0.5, 0.0), (0.403, 0.5, 0.0), (-0.403, 0.5, -0.222), (-0.403, -0.5, -0.222), (0.403, -0.5, -0.222), (0.403, 0.5, -0.222)], [], [(0, 1, 3, 2), (5, 4, 7, 6), (3, 7, 4, 2), (0, 5, 6, 1), (1, 6, 7, 3), (2, 4, 5, 0)])
me_grito_001.polygons.foreach_set('material_index', [0, 1, 1, 1, 1, 1])
_uv = me_grito_001.uv_layers.new(name='UVMap')
_uv.uv.foreach_set('vector', [0.0, 0.0, 1.0, 0.0, 1.0, 1.0, 0.0, 1.0, 0.0, 0.0, 0.0, 1.0, 1.0, 1.0, 1.0, 0.0, 1.0, 1.0, 1.0, 1.0, 0.0, 1.0, 0.0, 1.0, 0.0, 0.0, 0.0, 0.0, 1.0, 0.0, 1.0, 0.0, 1.0, 0.0, 1.0, 0.0, 1.0, 1.0, 1.0, 1.0, 0.0, 1.0, 0.0, 1.0, 0.0, 0.0, 0.0, 0.0])
me_grito_001.materials.append(mat_grito)
me_grito_001.materials.append(mat_wood)
me_grito_001.use_remesh_preserve_volume = False
me_grito_001.use_remesh_preserve_attributes = False
me_grito_001.use_mirror_vertex_groups = False
me_grito_001.update()
me_grito = bpy.data.meshes.new('grito')
me_grito.from_pydata([(-0.403, -0.5, 0.0), (0.403, -0.5, 0.0), (-0.403, 0.5, 0.0), (0.403, 0.5, 0.0), (-0.403, 0.5, -0.05324), (-0.403, -0.5, -0.05324), (0.403, -0.5, -0.05324), (0.403, 0.5, -0.05324)], [], [(0, 1, 3, 2), (5, 4, 7, 6), (3, 7, 4, 2), (0, 5, 6, 1), (1, 6, 7, 3), (2, 4, 5, 0)])
me_grito.polygons.foreach_set('material_index', [0, 1, 1, 1, 1, 1])
_uv = me_grito.uv_layers.new(name='UVMap')
_uv.uv.foreach_set('vector', [0.0, 0.0, 1.0, 0.0, 1.0, 1.0, 0.0, 1.0, 0.0, 0.0, 0.0, 1.0, 1.0, 1.0, 1.0, 0.0, 1.0, 1.0, 1.0, 1.0, 0.0, 1.0, 0.0, 1.0, 0.0, 0.0, 0.0, 0.0, 1.0, 0.0, 1.0, 0.0, 1.0, 0.0, 1.0, 0.0, 1.0, 1.0, 1.0, 1.0, 0.0, 1.0, 0.0, 1.0, 0.0, 0.0, 0.0, 0.0])
me_grito.materials.append(mat_grito)
me_grito.materials.append(mat_wood)
me_grito.use_remesh_preserve_volume = False
me_grito.use_remesh_preserve_attributes = False
me_grito.use_mirror_vertex_groups = False
me_grito.update()
me_tentacion_001 = bpy.data.meshes.new('tentacion.001')
me_tentacion_001.from_pydata([(-0.1945, 0.146, -0.02416), (-0.1945, -0.146, -0.02416), (0.1945, -0.146, -0.02416), (0.1945, 0.146, -0.02416), (-0.1945, 0.146, 0.02416), (-0.1945, -0.146, 0.02416), (0.1945, -0.146, 0.02416), (0.1945, 0.146, 0.02416)], [], [(1, 0, 3, 2), (5, 6, 7, 4), (2, 3, 7, 6), (0, 1, 5, 4), (3, 0, 4, 7), (1, 2, 6, 5)])
me_tentacion_001.polygons.foreach_set('material_index', [0, 1, 1, 1, 1, 1])
_uv = me_tentacion_001.uv_layers.new(name='UVMap')
_uv.uv.foreach_set('vector', [0.0, 0.0, 0.0, 1.0, 1.0, 1.0, 1.0, 0.0, 0.0, 0.0, 1.0, 0.0, 1.0, 1.0, 0.0, 1.0, 1.0, 0.0, 1.0, 1.0, 1.0, 1.0, 1.0, 0.0, 0.0, 1.0, 0.0, 0.0, 0.0, 0.0, 0.0, 1.0, 1.0, 1.0, 0.0, 1.0, 0.0, 1.0, 1.0, 1.0, 0.0, 0.0, 1.0, 0.0, 1.0, 0.0, 0.0, 0.0])
me_tentacion_001.materials.append(mat_tentacion)
me_tentacion_001.materials.append(mat_wood)
me_tentacion_001.use_remesh_preserve_volume = False
me_tentacion_001.use_remesh_preserve_attributes = False
me_tentacion_001.use_mirror_vertex_groups = False
me_tentacion_001.update()
me_tentacion = bpy.data.meshes.new('tentacion')
me_tentacion.from_pydata([(5.088, 3.82, 0.6395), (5.088, -3.82, 0.6395), (-5.088, -3.82, 0.6395), (-5.088, 3.82, 0.6395), (-5.088, 3.82, 0.1741), (-5.088, -3.82, 0.1741), (5.088, -3.82, 0.1741), (5.088, 3.82, 0.1741)], [], [(5, 2, 3, 4), (5, 4, 7, 6), (2, 1, 0, 3), (7, 0, 1, 6), (6, 1, 2, 5), (4, 3, 0, 7)])
me_tentacion.polygons.foreach_set('material_index', [1, 0, 1, 1, 1, 1])
_uv = me_tentacion.uv_layers.new(name='UVMap')
_uv.uv.foreach_set('vector', [0.0, 0.0, 0.0, 0.0, 0.0, 1.0, 0.0, 1.0, 0.0, 0.0, 0.0, 1.0, 1.0, 1.0, 1.0, 0.0, 0.0, 0.0, 1.0, 0.0, 1.0, 1.0, 0.0, 1.0, 1.0, 1.0, 1.0, 1.0, 1.0, 0.0, 1.0, 0.0, 1.0, 0.0, 1.0, 0.0, 0.0, 0.0, 0.0, 0.0, 0.0, 1.0, 0.0, 1.0, 1.0, 1.0, 1.0, 1.0])
me_tentacion.materials.append(mat_tentacion)
me_tentacion.materials.append(mat_wood)
me_tentacion.use_remesh_preserve_volume = False
me_tentacion.use_remesh_preserve_attributes = False
me_tentacion.use_mirror_vertex_groups = False
me_tentacion.update()
me_circle_003 = bpy.data.meshes.new('Circle.003')
me_circle_003.from_pydata([(-1.349e-07, 7.777, 0.0), (-6.735, 3.888, 0.0), (-6.735, -3.888, 0.0), (6.522e-07, -7.777, 0.0), (6.735, -3.888, 0.0), (6.735, 3.888, 0.0), (-6.735, 3.888, 6.205), (-1.349e-07, 7.777, 6.205), (-6.735, -3.888, 6.205), (6.522e-07, -7.777, 6.205), (6.735, -3.888, 6.205), (6.735, 3.888, 6.205), (-25.9, 14.95, 6.205), (-1.002e-06, 29.9, 6.205), (-25.9, -14.95, 6.205), (1.96e-06, -29.9, 6.205), (25.9, -14.95, 6.205), (25.9, 14.95, 6.205), (-25.9, 14.95, 11.45), (-1.002e-06, 29.9, 11.45), (-25.9, -14.95, 11.45), (1.96e-06, -29.9, 11.45), (25.9, -14.95, 11.45), (25.9, 14.95, 11.45), (-22.49, 12.98, 11.45), (1.649e-07, 25.97, 11.45), (-22.49, -12.98, 11.45), (5.562e-07, -25.97, 11.45), (22.49, -12.98, 11.45), (22.49, 12.98, 11.45), (-22.49, 12.98, 6.944), (1.649e-07, 25.97, 6.944), (-22.49, -12.98, 6.944), (5.562e-07, -25.97, 6.944), (22.49, -12.98, 6.944), (22.49, 12.98, 6.944)], [], [(1, 0, 5, 4, 3, 2), (5, 0, 7, 11), (3, 4, 10, 9), (1, 2, 8, 6), (4, 5, 11, 10), (2, 3, 9, 8), (0, 1, 6, 7), (9, 10, 16, 15), (6, 8, 14, 12), (10, 11, 17, 16), (8, 9, 15, 14), (7, 6, 12, 13), (11, 7, 13, 17), (14, 15, 21, 20), (13, 12, 18, 19), (17, 13, 19, 23), (15, 16, 22, 21), (12, 14, 20, 18), (16, 17, 23, 22), (18, 20, 26, 24), (22, 23, 29, 28), (20, 21, 27, 26), (19, 18, 24, 25), (23, 19, 25, 29), (21, 22, 28, 27), (25, 24, 30, 31), (29, 25, 31, 35), (27, 28, 34, 33), (24, 26, 32, 30), (28, 29, 35, 34), (26, 27, 33, 32), (30, 32, 33, 34, 35, 31)])
_uv = me_circle_003.uv_layers.new(name='UVMap')
_uv.uv.foreach_set('vector', [0.1092, 0.4997, 0.2992, 0.8286, 0.679, 0.8286, 0.8689, 0.4997, 0.679, 0.1707, 0.2992, 0.1707, 0.9265, 0.4006, 0.9265, 0.5838, 0.5673, 0.5838, 0.5673, 0.4006, 1.125, 0.3721, 1.125, 0.6358, 0.6076, 0.6358, 0.6076, 0.3721, 1.125, 0.3709, 1.125, 0.6347, 0.6076, 0.6347, 0.6076, 0.3709, 1.125, 0.6347, 1.125, 0.3709, 0.6076, 0.3709, 0.6076, 0.6347, 0.9265, 0.5838, 0.9265, 0.4006, 0.5673, 0.4006, 0.5673, 0.5838, 1.125, 0.6358, 1.125, 0.3721, 0.6076, 0.3721, 0.6076, 0.6358, 0.5574, 0.3669, 0.6337, 0.4991, 1.052, 0.4991, 0.7663, 0.004959, 0.3284, 0.4991, 0.4047, 0.3669, 0.1958, 0.004959, -0.08953, 0.4991, 0.6337, 0.4991, 0.5574, 0.6313, 0.7663, 0.9932, 1.052, 0.4991, 0.4047, 0.3669, 0.5574, 0.3669, 0.7663, 0.004959, 0.1958, 0.004959, 0.4047, 0.6313, 0.3284, 0.4991, -0.08953, 0.4991, 0.1958, 0.9932, 0.5574, 0.6313, 0.4047, 0.6313, 0.1958, 0.9932, 0.7663, 0.9932, 0.5673, 0.8346, 0.5673, 0.1499, 0.1805, 0.1499, 0.1805, 0.8346, 0.6076, 0.9969, 0.6076, 0.01097, 0.0507, 0.01097, 0.0507, 0.9969, 0.5673, 0.1499, 0.5673, 0.8346, 0.1805, 0.8346, 0.1805, 0.1499, 0.6076, 0.01097, 0.6076, 0.9969, 0.0507, 0.9969, 0.0507, 0.01097, 0.6076, 0.009815, 0.6076, 0.9958, 0.0507, 0.9958, 0.0507, 0.009815, 0.6076, 0.9958, 0.6076, 0.009815, 0.0507, 0.009815, 0.0507, 0.9958, 0.004662, 0.499, 0.2424, 0.08725, 0.2737, 0.1414, 0.06719, 0.499, 0.9556, 0.499, 0.7179, 0.9108, 0.6866, 0.8566, 0.8931, 0.499, 0.2424, 0.08725, 0.7179, 0.08725, 0.6866, 0.1414, 0.2737, 0.1414, 0.2424, 0.9108, 0.004662, 0.499, 0.06719, 0.499, 0.2737, 0.8566, 0.7179, 0.9108, 0.2424, 0.9108, 0.2737, 0.8566, 0.6866, 0.8566, 0.7179, 0.08725, 0.9556, 0.499, 0.8931, 0.499, 0.6866, 0.1414, 0.0507, 0.9321, 0.0507, 0.07581, 0.4571, 0.07581, 0.4571, 0.9321, 0.1805, 0.1949, 0.1805, 0.7895, 0.4628, 0.7895, 0.4628, 0.1949, 0.0507, 0.07581, 0.0507, 0.9321, 0.4571, 0.9321, 0.4571, 0.07581, 0.0507, 0.07465, 0.0507, 0.9309, 0.4571, 0.9309, 0.4571, 0.07465, 0.0507, 0.9309, 0.0507, 0.07465, 0.4571, 0.07465, 0.4571, 0.9309, 0.1805, 0.7895, 0.1805, 0.1949, 0.4628, 0.1949, 0.4628, 0.7895, -0.01449, 0.4991, 0.2333, 0.06995, 0.7288, 0.06995, 0.9766, 0.4991, 0.7288, 0.9282, 0.2333, 0.9282])
me_circle_003.use_remesh_preserve_volume = False
me_circle_003.use_remesh_preserve_attributes = False
me_circle_003.use_mirror_vertex_groups = False
me_circle_003.update()
me_circle_002 = bpy.data.meshes.new('Circle.002')
me_circle_002.from_pydata([(0.0, 8.0, 0.0), (-6.928, 4.0, 0.0), (-6.928, -4.0, 0.0), (6.994e-07, -8.0, 0.0), (6.928, -4.0, 0.0), (6.928, 4.0, 0.0), (-6.928, 4.0, -1.03), (0.0, 8.0, -1.03), (-6.928, -4.0, -1.03), (6.994e-07, -8.0, -1.03), (6.928, -4.0, -1.03), (6.928, 4.0, -1.03)], [], [(1, 2, 3, 4, 5, 0), (6, 7, 11, 10, 9, 8), (5, 11, 7, 0), (3, 9, 10, 4), (1, 6, 8, 2), (4, 10, 11, 5), (2, 8, 9, 3), (0, 7, 6, 1)])
me_circle_002.polygons.foreach_set('material_index', [0, 0, 1, 1, 1, 1, 1, 1])
_uv = me_circle_002.uv_layers.new(name='UVMap')
_uv.uv.foreach_set('vector', [-2.674, 0.4978, -1.096, -2.237, 2.062, -2.237, 3.64, 0.4978, 2.062, 3.232, -1.096, 3.232, -2.674, 0.4978, -1.096, 3.232, 2.062, 3.232, 3.64, 0.4978, 2.062, -2.237, -1.096, -2.237, 2.062, 3.232, 2.062, 3.232, -1.096, 3.232, -1.096, 3.232, 2.062, -2.237, 2.062, -2.237, 3.64, 0.4978, 3.64, 0.4978, -2.674, 0.4978, -2.674, 0.4978, -1.096, -2.237, -1.096, -2.237, 3.64, 0.4978, 3.64, 0.4978, 2.062, 3.232, 2.062, 3.232, -1.096, -2.237, -1.096, -2.237, 2.062, -2.237, 2.062, -2.237, -1.096, 3.232, -1.096, 3.232, -2.674, 0.4978, -2.674, 0.4978])
me_circle_002.materials.append(mat_tiles)
me_circle_002.materials.append(mat_wood)
me_circle_002.use_remesh_preserve_volume = False
me_circle_002.use_remesh_preserve_attributes = False
me_circle_002.use_mirror_vertex_groups = False
me_circle_002.update()
me_circle_001 = bpy.data.meshes.new('Circle.001')
me_circle_001.from_pydata([(0.0, 22.04, 0.0), (-19.08, 11.02, 0.0), (-19.08, -11.02, 0.0), (1.926e-06, -22.04, 0.0), (19.08, -11.02, 0.0), (19.08, 11.02, 0.0), (0.0, 22.04, 14.04), (-19.08, 11.02, 14.04), (-19.08, -11.02, 14.04), (1.926e-06, -22.04, 14.04), (19.08, -11.02, 14.04), (19.08, 11.02, 14.04), (10.82, 15.79, 6.341), (-8.259, -17.27, 6.341), (10.97, 15.7, 6.033), (-8.117, -17.35, 6.033), (11.06, 15.65, 5.699), (-8.029, -17.4, 5.699), (11.08, 15.64, 5.351), (11.08, 15.64, 0.0), (-8.0, -17.42, 5.351), (-8.0, -17.42, 0.0), (9.843, 16.35, 7.098), (-9.241, -16.7, 7.098), (10.13, 16.19, 6.997), (-8.952, -16.87, 6.997), (10.4, 16.03, 6.832), (-8.685, -17.02, 6.832), (10.63, 15.9, 6.611), (-8.451, -17.16, 6.611), (8.685, 17.02, 6.832), (-10.4, -16.03, 6.832), (8.952, 16.87, 6.997), (-10.13, -16.19, 6.997), (9.241, 16.7, 7.098), (-9.843, -16.35, 7.098), (9.542, 16.53, 7.132), (-9.542, -16.53, 7.132), (8.029, 17.4, 5.699), (-11.06, -15.65, 5.699), (8.117, 17.35, 6.033), (-10.97, -15.7, 6.033), (8.259, 17.27, 6.341), (-10.82, -15.79, 6.341), (8.451, 17.16, 6.611), (-10.63, -15.9, 6.611), (8.0, 17.42, 5.351), (-11.08, -15.64, 5.351), (8.0, 17.42, 0.0), (-11.08, -15.64, 0.0)], [], [(3, 21, 20, 17, 15, 13, 29, 27, 25, 23, 37, 35, 33, 31, 45, 43, 41, 39, 47, 49, 2, 8, 9), (1, 0, 6, 7), (0, 48, 46, 38, 40, 42, 44, 30, 32, 34, 36, 22, 24, 26, 28, 12, 14, 16, 18, 19, 5, 11, 6), (4, 3, 9, 10), (2, 1, 7, 8), (5, 4, 10, 11)])
_uv = me_circle_001.uv_layers.new(name='UVMap')
_uv.uv.foreach_set('vector', [1.507, -0.5091, 0.1651, -0.5091, 0.1651, 0.268, 0.1601, 0.3185, 0.1454, 0.367, 0.1215, 0.4118, 0.08932, 0.451, 0.05012, 0.4831, 0.005403, 0.507, -0.04312, 0.5217, -0.09359, 0.5267, -0.1441, 0.5217, -0.1926, 0.507, -0.2373, 0.4831, -0.2765, 0.451, -0.3087, 0.4118, -0.3326, 0.367, -0.3473, 0.3185, -0.3523, 0.268, -0.3523, -0.5091, -1.694, -0.5091, -1.694, 1.53, 1.507, 1.53, -0.9636, -0.5091, 2.237, -0.5091, 2.237, 1.53, -0.9636, 1.53, -1.694, -0.5091, -0.3523, -0.5091, -0.3523, 0.268, -0.3473, 0.3185, -0.3326, 0.367, -0.3087, 0.4118, -0.2765, 0.451, -0.2373, 0.4831, -0.1926, 0.507, -0.1441, 0.5217, -0.09359, 0.5267, -0.04312, 0.5217, 0.005403, 0.507, 0.05012, 0.4831, 0.08932, 0.451, 0.1215, 0.4118, 0.1454, 0.367, 0.1601, 0.3185, 0.1651, 0.268, 0.1651, -0.5091, 1.507, -0.5091, 1.507, 1.53, -1.694, 1.53, -1.237, -0.5091, 1.964, -0.5091, 1.964, 1.53, -1.237, 1.53, -0.37, -0.5091, 2.83, -0.5091, 2.83, 1.53, -0.37, 1.53, -1.83, -0.5091, 1.37, -0.5091, 1.37, 1.53, -1.83, 1.53])
me_circle_001.materials.append(mat_material)
me_circle_001.use_remesh_preserve_volume = False
me_circle_001.use_remesh_preserve_attributes = False
me_circle_001.use_mirror_vertex_groups = False
me_circle_001.update()
me_cylinder_001 = bpy.data.meshes.new('Cylinder.001')
me_cylinder_001.from_pydata([(0.0, 1.0, -1.0), (0.0, 1.0, 1.0), (0.1951, 0.9808, -1.0), (0.1951, 0.9808, 1.0), (0.3827, 0.9239, -1.0), (0.3827, 0.9239, 1.0), (0.5556, 0.8315, -1.0), (0.5556, 0.8315, 1.0), (0.7071, 0.7071, -1.0), (0.7071, 0.7071, 1.0), (0.8315, 0.5556, -1.0), (0.8315, 0.5556, 1.0), (0.9239, 0.3827, -1.0), (0.9239, 0.3827, 1.0), (0.9808, 0.1951, -1.0), (0.9808, 0.1951, 1.0), (1.0, 7.55e-08, -1.0), (1.0, 7.55e-08, 1.0), (-1.0, -3.448, 1.0), (-1.0, -3.448, -1.0), (1.0, -3.448, 1.0), (1.0, -3.448, -1.0), (-1.0, 9.656e-07, -1.0), (-1.0, 9.656e-07, 1.0), (-0.9808, 0.1951, -1.0), (-0.9808, 0.1951, 1.0), (-0.9239, 0.3827, -1.0), (-0.9239, 0.3827, 1.0), (-0.8315, 0.5556, -1.0), (-0.8315, 0.5556, 1.0), (-0.7071, 0.7071, -1.0), (-0.7071, 0.7071, 1.0), (-0.5556, 0.8315, -1.0), (-0.5556, 0.8315, 1.0), (-0.3827, 0.9239, -1.0), (-0.3827, 0.9239, 1.0), (-0.1951, 0.9808, -1.0), (-0.1951, 0.9808, 1.0)], [], [(0, 1, 3, 2), (2, 3, 5, 4), (4, 5, 7, 6), (6, 7, 9, 8), (8, 9, 11, 10), (10, 11, 13, 12), (12, 13, 15, 14), (14, 15, 17, 16), (21, 20, 18, 19), (16, 17, 20, 21), (23, 22, 19, 18), (22, 23, 25, 24), (24, 25, 27, 26), (26, 27, 29, 28), (28, 29, 31, 30), (30, 31, 33, 32), (32, 33, 35, 34), (34, 35, 37, 36), (36, 37, 1, 0)])
me_cylinder_001.use_remesh_preserve_volume = False
me_cylinder_001.use_remesh_preserve_attributes = False
me_cylinder_001.use_mirror_vertex_groups = False
me_cylinder_001.update()
me_circle_006 = bpy.data.meshes.new('Circle.006')
me_circle_006.from_pydata([(0.0, 8.0, 0.0), (-6.928, 4.0, 0.0), (-6.928, -4.0, 0.0), (6.994e-07, -8.0, 0.0), (6.928, -4.0, 0.0), (6.928, 4.0, 0.0), (0.0, 8.0, 5.508), (-6.928, 4.0, 5.508), (-6.928, -4.0, 5.508), (6.994e-07, -8.0, 5.508), (6.928, -4.0, 5.508), (6.928, 4.0, 5.508)], [], [(3, 2, 8, 9), (1, 0, 6, 7), (0, 5, 11, 6), (4, 3, 9, 10), (2, 1, 7, 8), (5, 4, 10, 11)])
me_circle_006.use_remesh_preserve_volume = False
me_circle_006.use_remesh_preserve_attributes = False
me_circle_006.use_mirror_vertex_groups = False
me_circle_006.update()
me_circle = bpy.data.meshes.new('Circle')
me_circle.from_pydata([(-11.05, 19.14, 0.9129), (-22.1, -1.976e-06, 0.9129), (-11.05, 19.14, 9.202), (-22.1, -1.976e-06, 9.202), (-1.317e-06, 19.14, 0.9129), (-1.317e-06, 19.14, 9.202), (2.842e-13, -3.815e-06, 0.9129), (-24.84, 0.0, 0.9129), (-12.4, 21.49, 0.9129), (-24.84, 0.0, 9.202), (-12.4, 21.49, 9.202), (0.0, 21.49, 9.202), (0.0, 21.49, 0.9129)], [], [(3, 2, 10, 9), (6, 4, 0, 1), (8, 7, 9, 10), (11, 12, 8, 10), (4, 0, 8, 12), (0, 1, 7, 8), (2, 5, 11, 10), (0, 4, 5, 2), (1, 0, 2, 3)])
me_circle.use_remesh_preserve_volume = False
me_circle.use_remesh_preserve_attributes = False
me_circle.use_mirror_vertex_groups = False
me_circle.update()

# ---- objects
ob_noche_pieces = bpy.data.objects.new('Noche_pieces', me_cube_003)
ob_noche_piece_3 = bpy.data.objects.new('Noche_piece_3', me_noche_estrellada_005)
ob_noche_piece_2 = bpy.data.objects.new('Noche_piece_2', me_noche_estrellada_004)
ob_noche_piece_1 = bpy.data.objects.new('Noche_piece_1', me_noche_estrellada_003)
ob_noche_piece_4 = bpy.data.objects.new('Noche_piece_4', me_noche_estrellada_002)
ob_guernica_pieces = bpy.data.objects.new('Guernica_pieces', me_cube_002)
ob_guernica_piece_3 = bpy.data.objects.new('Guernica_piece_3', me_guernica_005)
ob_guernica_piece_2 = bpy.data.objects.new('Guernica_piece_2', me_guernica_004)
ob_guernica_piece_1 = bpy.data.objects.new('Guernica_piece_1', me_guernica_003)
ob_guernica_piece_4 = bpy.data.objects.new('Guernica_piece_4', me_guernica_002)
ob_grito_pieces = bpy.data.objects.new('Grito_pieces', me_cube_001)
ob_grito_piece_3 = bpy.data.objects.new('Grito_piece_3', me_grito_005)
ob_grito_piece_1 = bpy.data.objects.new('Grito_piece_1', me_grito_004)
ob_grito_piece_2 = bpy.data.objects.new('Grito_piece_2', me_grito_003)
ob_grito_piece_4 = bpy.data.objects.new('Grito_piece_4', me_grito_002)
ob_tentacion_pieces = bpy.data.objects.new('Tentacion_pieces', me_cube)
ob_tentacion_piece_4 = bpy.data.objects.new('Tentacion_piece_4', me_tentacion_007)
ob_tentacion_piece_2 = bpy.data.objects.new('Tentacion_piece_2', me_tentacion_006)
ob_tentacion_piece_1 = bpy.data.objects.new('Tentacion_piece_1', me_tentacion_005)
ob_tentacion_piece_3 = bpy.data.objects.new('Tentacion_piece_3', me_tentacion_004)
ob_door_out = bpy.data.objects.new('Door_out', me_cube_005)
ob_door_in = bpy.data.objects.new('Door_in', me_cube_004)
ob_wood_planks = bpy.data.objects.new('Wood_planks', me_plane)
ob_glass = bpy.data.objects.new('Glass', me_circle_007)
ob_ceiling = bpy.data.objects.new('Ceiling', me_circle_004)
ob_guernica_small = bpy.data.objects.new('Guernica_small', me_guernica_001)
ob_guernica_big = bpy.data.objects.new('Guernica_big', me_guernica)
ob_noche_estrell_small = bpy.data.objects.new('Noche_estrell_small', me_noche_estrellada_001)
ob_noche_estrell_big = bpy.data.objects.new('Noche_estrell_big', me_noche_estrellada)
ob_grito_small = bpy.data.objects.new('Grito_small', me_grito_001)
ob_grito_big = bpy.data.objects.new('Grito_big', me_grito)
ob_tentacion_small = bpy.data.objects.new('Tentacion_small', me_tentacion_001)
ob_tentacion_big = bpy.data.objects.new('Tentacion_big', me_tentacion)
ob_holder = bpy.data.objects.new('Holder', me_circle_003)
ob_ground = bpy.data.objects.new('Ground', me_circle_002)
ob_walls = bpy.data.objects.new('Walls', me_circle_001)
ob_boolean_door = bpy.data.objects.new('Boolean_door', me_cylinder_001)
ob_walls_old_2 = bpy.data.objects.new('Walls_old_2', me_circle_006)
ob_walls_old = bpy.data.objects.new('Walls_old', me_circle)

# ---- transforms, parenting, visibility, modifiers, constraints
ob_noche_pieces.location = (16.63, -9.604, 5.679)
ob_noche_pieces.lineart.crease_threshold = 0.0
ob_noche_piece_3.parent = ob_noche_pieces
ob_noche_piece_3.matrix_parent_inverse = Matrix(((1.0, 0.0, 0.0, -16.63), (0.0, 1.0, 0.0, 9.604), (0.0, 0.0, 1.0, -5.679), (0.0, 0.0, 0.0, 1.0)))
ob_noche_piece_3.location = (18.03, -7.179, 3.929)
ob_noche_piece_3.rotation_euler = (1.571, -0.0, 1.047)
ob_noche_piece_3.lineart.crease_threshold = 0.0
ob_noche_piece_2.parent = ob_noche_pieces
ob_noche_piece_2.matrix_parent_inverse = Matrix(((1.0, 0.0, 0.0, -16.63), (0.0, 1.0, 0.0, 9.604), (0.0, 0.0, 1.0, -5.679), (0.0, 0.0, 0.0, 1.0)))
ob_noche_piece_2.location = (15.23, -12.03, 7.429)
ob_noche_piece_2.rotation_euler = (1.571, -0.0, 1.047)
ob_noche_piece_2.lineart.crease_threshold = 0.0
ob_noche_piece_1.parent = ob_noche_pieces
ob_noche_piece_1.matrix_parent_inverse = Matrix(((1.0, 0.0, 0.0, -16.63), (0.0, 1.0, 0.0, 9.604), (0.0, 0.0, 1.0, -5.679), (0.0, 0.0, 0.0, 1.0)))
ob_noche_piece_1.location = (18.03, -7.179, 7.429)
ob_noche_piece_1.rotation_euler = (1.571, -0.0, 1.047)
ob_noche_piece_1.lineart.crease_threshold = 0.0
ob_noche_piece_4.parent = ob_noche_pieces
ob_noche_piece_4.matrix_parent_inverse = Matrix(((1.0, 0.0, 0.0, -16.63), (0.0, 1.0, 0.0, 9.604), (0.0, 0.0, 1.0, -5.679), (0.0, 0.0, 0.0, 1.0)))
ob_noche_piece_4.location = (15.23, -12.03, 3.929)
ob_noche_piece_4.rotation_euler = (1.571, -0.0, 1.047)
ob_noche_piece_4.lineart.crease_threshold = 0.0
ob_guernica_pieces.location = (16.6, 9.581, 5.679)
ob_guernica_pieces.lineart.crease_threshold = 0.0
ob_guernica_piece_3.parent = ob_guernica_pieces
ob_guernica_piece_3.matrix_parent_inverse = Matrix(((1.0, 0.0, 0.0, -16.6), (0.0, 1.0, 0.0, -9.581), (0.0, 0.0, 1.0, -5.679), (0.0, 0.0, 0.0, 1.0)))
ob_guernica_piece_3.location = (14.7, 12.87, 3.961)
ob_guernica_piece_3.rotation_euler = (1.571, -0.0, -1.047)
ob_guernica_piece_3.lineart.crease_threshold = 0.0
ob_guernica_piece_2.parent = ob_guernica_pieces
ob_guernica_piece_2.matrix_parent_inverse = Matrix(((1.0, 0.0, 0.0, -16.6), (0.0, 1.0, 0.0, -9.581), (0.0, 0.0, 1.0, -5.679), (0.0, 0.0, 0.0, 1.0)))
ob_guernica_piece_2.location = (18.49, 6.296, 7.397)
ob_guernica_piece_2.rotation_euler = (1.571, -0.0, -1.047)
ob_guernica_piece_2.lineart.crease_threshold = 0.0
ob_guernica_piece_1.parent = ob_guernica_pieces
ob_guernica_piece_1.matrix_parent_inverse = Matrix(((1.0, 0.0, 0.0, -16.6), (0.0, 1.0, 0.0, -9.581), (0.0, 0.0, 1.0, -5.679), (0.0, 0.0, 0.0, 1.0)))
ob_guernica_piece_1.location = (14.7, 12.87, 7.397)
ob_guernica_piece_1.rotation_euler = (1.571, -0.0, -1.047)
ob_guernica_piece_1.lineart.crease_threshold = 0.0
ob_guernica_piece_4.parent = ob_guernica_pieces
ob_guernica_piece_4.matrix_parent_inverse = Matrix(((1.0, 0.0, 0.0, -16.6), (0.0, 1.0, 0.0, -9.581), (0.0, 0.0, 1.0, -5.679), (0.0, 0.0, 0.0, 1.0)))
ob_guernica_piece_4.location = (18.49, 6.296, 3.961)
ob_guernica_piece_4.rotation_euler = (1.571, -0.0, -1.047)
ob_guernica_piece_4.lineart.crease_threshold = 0.0
ob_grito_pieces.location = (-16.43, 9.485, 5.679)
ob_grito_pieces.lineart.crease_threshold = 0.0
ob_grito_piece_3.parent = ob_grito_pieces
ob_grito_piece_3.matrix_parent_inverse = Matrix(((1.0, 0.0, 0.0, 16.43), (0.0, 1.0, 0.0, -9.485), (0.0, 0.0, 1.0, -5.679), (0.0, 0.0, 0.0, 1.0)))
ob_grito_piece_3.location = (-17.2, 8.15, 3.766)
ob_grito_piece_3.rotation_euler = (1.571, -0.0, 1.047)
ob_grito_piece_3.lineart.crease_threshold = 0.0
ob_grito_piece_1.parent = ob_grito_pieces
ob_grito_piece_1.matrix_parent_inverse = Matrix(((1.0, 0.0, 0.0, 16.43), (0.0, 1.0, 0.0, -9.485), (0.0, 0.0, 1.0, -5.679), (0.0, 0.0, 0.0, 1.0)))
ob_grito_piece_1.location = (-17.2, 8.15, 7.591)
ob_grito_piece_1.rotation_euler = (1.571, -0.0, 1.047)
ob_grito_piece_1.lineart.crease_threshold = 0.0
ob_grito_piece_2.parent = ob_grito_pieces
ob_grito_piece_2.matrix_parent_inverse = Matrix(((1.0, 0.0, 0.0, 16.43), (0.0, 1.0, 0.0, -9.485), (0.0, 0.0, 1.0, -5.679), (0.0, 0.0, 0.0, 1.0)))
ob_grito_piece_2.location = (-15.66, 10.82, 7.591)
ob_grito_piece_2.rotation_euler = (1.571, -0.0, 1.047)
ob_grito_piece_2.lineart.crease_threshold = 0.0
ob_grito_piece_4.parent = ob_grito_pieces
ob_grito_piece_4.matrix_parent_inverse = Matrix(((1.0, 0.0, 0.0, 16.43), (0.0, 1.0, 0.0, -9.485), (0.0, 0.0, 1.0, -5.679), (0.0, 0.0, 0.0, 1.0)))
ob_grito_piece_4.location = (-15.66, 10.82, 3.766)
ob_grito_piece_4.rotation_euler = (1.571, -0.0, 1.047)
ob_grito_piece_4.lineart.crease_threshold = 0.0
ob_tentacion_pieces.location = (-16.12, -9.304, 5.695)
ob_tentacion_pieces.lineart.crease_threshold = 0.0
ob_tentacion_piece_4.parent = ob_tentacion_pieces
ob_tentacion_piece_4.matrix_parent_inverse = Matrix(((1.0, 0.0, 0.0, 10.61), (0.0, 1.0, 0.0, 6.129), (0.0, 0.0, 1.0, -5.695), (0.0, 0.0, 0.0, 1.0)))
ob_tentacion_piece_4.location = (-11.89, -3.925, 3.785)
ob_tentacion_piece_4.rotation_euler = (1.571, -0.0, -1.047)
ob_tentacion_piece_4.lineart.crease_threshold = 0.0
ob_tentacion_piece_2.parent = ob_tentacion_pieces
ob_tentacion_piece_2.matrix_parent_inverse = Matrix(((1.0, 0.0, 0.0, 10.61), (0.0, 1.0, 0.0, 6.129), (0.0, 0.0, 1.0, -5.695), (0.0, 0.0, 0.0, 1.0)))
ob_tentacion_piece_2.location = (-11.89, -3.925, 7.605)
ob_tentacion_piece_2.rotation_euler = (1.571, -0.0, -1.047)
ob_tentacion_piece_2.lineart.crease_threshold = 0.0
ob_tentacion_piece_1.parent = ob_tentacion_pieces
ob_tentacion_piece_1.matrix_parent_inverse = Matrix(((1.0, 0.0, 0.0, 10.61), (0.0, 1.0, 0.0, 6.129), (0.0, 0.0, 1.0, -5.695), (0.0, 0.0, 0.0, 1.0)))
ob_tentacion_piece_1.location = (-9.343, -8.332, 7.605)
ob_tentacion_piece_1.rotation_euler = (1.571, -0.0, -1.047)
ob_tentacion_piece_1.lineart.crease_threshold = 0.0
ob_tentacion_piece_3.parent = ob_tentacion_pieces
ob_tentacion_piece_3.matrix_parent_inverse = Matrix(((1.0, 0.0, 0.0, 10.61), (0.0, 1.0, 0.0, 6.129), (0.0, 0.0, 1.0, -5.695), (0.0, 0.0, 0.0, 1.0)))
ob_tentacion_piece_3.location = (-9.343, -8.332, 3.785)
ob_tentacion_piece_3.rotation_euler = (1.571, -0.0, -1.047)
ob_tentacion_piece_3.lineart.crease_threshold = 0.0
ob_door_out.location = (9.537e-07, 23.09, 3.696)
ob_door_out.scale = (2.483, 1.192, 4.293)
ob_door_out.lineart.crease_threshold = 0.0
ob_door_in.location = (9.537e-07, -21.96, 3.696)
ob_door_in.scale = (2.483, 1.192, 4.293)
ob_door_in.lineart.crease_threshold = 0.0
ob_wood_planks.location = (0.0, 0.0, 13.24)
ob_wood_planks.rotation_euler = (3.142, -0.0, 0.5236)
ob_wood_planks.scale = (24.46, 0.8623, 3.269)
ob_wood_planks.hide_viewport = True
ob_wood_planks.lineart.crease_threshold = 0.0
_m = ob_wood_planks.modifiers.new('Solidify', 'SOLIDIFY')
_m.thickness = 0.323
_m.offset = 0.0
_m.nonmanifold_thickness_mode = 'FIXED'
_m.nonmanifold_merge_threshold = 0.0003
ob_glass.location = (0.0, 0.0, 13.34)
ob_glass.rotation_euler = (0.0, -0.0, 0.5236)
ob_glass.scale = (2.961, 2.961, 2.961)
ob_glass.hide_viewport = True
ob_glass.lineart.crease_threshold = 0.0
ob_ceiling.location = (0.0, 0.0, 14.04)
ob_ceiling.rotation_euler = (0.0, -0.0, 0.5236)
ob_ceiling.scale = (1.498, 1.498, 1.498)
ob_ceiling.hide_viewport = True
ob_ceiling.lineart.crease_threshold = 0.0
ob_guernica_small.location = (11.74, 17.41, 5.679)
ob_guernica_small.rotation_euler = (1.571, -0.0, -1.047)
ob_guernica_small.scale = (1.026, 1.026, 1.026)
ob_guernica_small.lineart.crease_threshold = 0.0
ob_guernica_big.location = (16.35, 9.439, 5.679)
ob_guernica_big.rotation_euler = (1.571, -0.0, -1.047)
ob_guernica_big.scale = (6.872, 6.872, 6.872)
ob_guernica_big.lineart.crease_threshold = 0.0
ob_noche_estrell_small.location = (20.48, -2.289, 5.679)
ob_noche_estrell_small.rotation_euler = (1.571, -0.0, 1.047)
ob_noche_estrell_small.scale = (1.775, 1.775, 1.775)
ob_noche_estrell_small.lineart.crease_threshold = 0.0
ob_noche_estrell_big.location = (16.35, -9.442, 5.679)
ob_noche_estrell_big.rotation_euler = (1.571, -0.0, 1.047)
ob_noche_estrell_big.scale = (7.0, 7.0, 7.0)
ob_noche_estrell_big.hide_viewport = True
ob_noche_estrell_big.lineart.crease_threshold = 0.0
ob_grito_small.location = (-12.81, 15.34, 5.679)
ob_grito_small.rotation_euler = (1.571, -0.0, 1.047)
ob_grito_small.scale = (2.339, 2.339, 2.339)
ob_grito_small.lineart.crease_threshold = 0.0
ob_grito_big.location = (-16.25, 9.383, 5.679)
ob_grito_big.rotation_euler = (1.571, -0.0, 1.047)
ob_grito_big.scale = (7.651, 7.651, 7.651)
ob_grito_big.lineart.crease_threshold = 0.0
ob_tentacion_small.location = (-20.45, -2.584, 5.682)
ob_tentacion_small.rotation_euler = (1.571, -0.0, -1.047)
ob_tentacion_small.scale = (7.389, 7.389, 7.389)
ob_tentacion_small.lineart.crease_threshold = 0.0
ob_tentacion_big.location = (-16.12, -9.304, 5.695)
ob_tentacion_big.rotation_euler = (1.571, -0.0, -1.047)
ob_tentacion_big.lineart.crease_threshold = 0.0
ob_holder.location = (0.0, 0.0, -0.1259)
ob_holder.rotation_euler = (0.0, -0.0, 0.5236)
ob_holder.scale = (0.1221, 0.1221, 0.3088)
ob_holder.lineart.crease_threshold = 0.0
ob_ground.location = (0.0, 0.0, 0.0)
ob_ground.rotation_euler = (0.0, -0.0, 0.5236)
ob_ground.scale = (3.689, 3.689, 3.689)
ob_ground.lineart.crease_threshold = 0.0
ob_walls.location = (0.0, 0.0, 0.0)
ob_walls.rotation_euler = (0.0, -0.0, 0.5236)
ob_walls.lineart.crease_threshold = 0.0
_m = ob_walls.modifiers.new('Solidify', 'SOLIDIFY')
_m.thickness = 3.0
_m.nonmanifold_thickness_mode = 'FIXED'
_m.nonmanifold_merge_threshold = 0.0003
_m = ob_walls.modifiers.new('Bool_Tentacion', 'BOOLEAN')
_m.object = ob_tentacion_big
_m.solver = 'FAST'
_m = ob_walls.modifiers.new('Bool_grito', 'BOOLEAN')
_m.object = ob_grito_big
_m.solver = 'FAST'
_m = ob_walls.modifiers.new('Bool_guernica', 'BOOLEAN')
_m.object = ob_guernica_big
_m.solver = 'FAST'
_m = ob_walls.modifiers.new('Bool_noche', 'BOOLEAN')
_m.object = ob_noche_estrell_big
_m.solver = 'FAST'
ob_boolean_door.location = (0.0, 0.7478, 5.351)
ob_boolean_door.rotation_euler = (1.571, -0.0, 0.0)
ob_boolean_door.scale = (1.781, 1.781, 24.26)
ob_boolean_door.lineart.crease_threshold = 0.0
ob_walls_old_2.location = (0.0, 0.0, 0.0)
ob_walls_old_2.rotation_euler = (0.0, -0.0, 0.5236)
ob_walls_old_2.scale = (2.755, 2.755, 2.549)
ob_walls_old_2.lineart.crease_threshold = 0.0
_m = ob_walls_old_2.modifiers.new('Solidify', 'SOLIDIFY')
_m.thickness = 1.255
_m.nonmanifold_thickness_mode = 'FIXED'
_m.nonmanifold_merge_threshold = 0.0003
_m = ob_walls_old_2.modifiers.new('Boolean', 'BOOLEAN')
_m.object = ob_boolean_door
_m.solver = 'FAST'
ob_walls_old.location = (0.0, 0.0, 0.0)
ob_walls_old.lineart.crease_threshold = 0.0
_m = ob_walls_old.modifiers.new('Mirror', 'MIRROR')
_m.use_axis = (True, True, False)
_m.use_clip = True

# ---- collection membership
col_collection_1.objects.link(ob_noche_pieces)
col_collection_1.objects.link(ob_noche_piece_3)
col_collection_1.objects.link(ob_noche_piece_2)
col_collection_1.objects.link(ob_noche_piece_1)
col_collection_1.objects.link(ob_noche_piece_4)
col_collection_1.objects.link(ob_guernica_pieces)
col_collection_1.objects.link(ob_guernica_piece_3)
col_collection_1.objects.link(ob_guernica_piece_2)
col_collection_1.objects.link(ob_guernica_piece_1)
col_collection_1.objects.link(ob_guernica_piece_4)
col_collection_1.objects.link(ob_grito_pieces)
col_collection_1.objects.link(ob_grito_piece_3)
col_collection_1.objects.link(ob_grito_piece_1)
col_collection_1.objects.link(ob_grito_piece_2)
col_collection_1.objects.link(ob_grito_piece_4)
col_collection_1.objects.link(ob_tentacion_pieces)
col_collection_1.objects.link(ob_tentacion_piece_4)
col_collection_1.objects.link(ob_tentacion_piece_2)
col_collection_1.objects.link(ob_tentacion_piece_1)
col_collection_1.objects.link(ob_tentacion_piece_3)
col_collection_1.objects.link(ob_door_out)
col_collection_1.objects.link(ob_door_in)
col_collection_1.objects.link(ob_wood_planks)
col_collection_1.objects.link(ob_glass)
col_collection_1.objects.link(ob_ceiling)
col_collection_1.objects.link(ob_guernica_small)
col_collection_1.objects.link(ob_guernica_big)
col_collection_1.objects.link(ob_noche_estrell_small)
col_collection_1.objects.link(ob_noche_estrell_big)
col_collection_1.objects.link(ob_grito_small)
col_collection_1.objects.link(ob_grito_big)
col_collection_1.objects.link(ob_tentacion_small)
col_collection_1.objects.link(ob_tentacion_big)
col_collection_1.objects.link(ob_holder)
col_collection_1.objects.link(ob_ground)
col_collection_1.objects.link(ob_walls)
col_collection_2.objects.link(ob_boolean_door)
col_collection_2.objects.link(ob_walls_old_2)
col_collection_3.objects.link(ob_walls_old)

# ---- scene / render settings (as saved in the file)
scene.frame_start = 1; scene.frame_end = 250; scene.frame_set(90)
scene.render.engine = 'BLENDER_EEVEE_NEXT'
scene.render.resolution_percentage = 50
scene.render.dither_intensity = 0.0
scene.cycles.use_denoising = False
scene.cycles.samples = 128
scene.cycles.sampling_pattern = 'TABULATED_SOBOL'
scene.cycles.use_adaptive_sampling = False
scene.cycles.use_light_tree = False
scene.cycles.blur_glossy = 0.0
scene.cycles.sample_clamp_indirect = 0.0
scene.view_settings.view_transform = 'Standard'
bpy.context.view_layer.update()

# ---- added for rendering (the .blend has no active camera and no usable light): camera, sun
cam_auto = bpy.data.cameras.new('AutoCamera')
cam_auto.lens = 50.0
cam_auto.sensor_width = 36.0
cam_auto.clip_end = 1751.73
ob_auto_camera = bpy.data.objects.new('AutoCamera', cam_auto)
scene.collection.objects.link(ob_auto_camera)
ob_auto_camera.location = (99.8139, -119.777, 84.9703)
ob_auto_camera.rotation_euler = (1.09748, -7.21219e-08, 0.694738)
scene.camera = ob_auto_camera
light_auto_sun = bpy.data.lights.new('AutoSun', 'SUN')
light_auto_sun.energy = 3.0
light_auto_sun.angle = 0.0523599
ob_auto_sun = bpy.data.objects.new('AutoSun', light_auto_sun)
scene.collection.objects.link(ob_auto_sun)
ob_auto_sun.rotation_euler = (0.872665, 0.174533, 0.523599)
bpy.context.view_layer.update()
